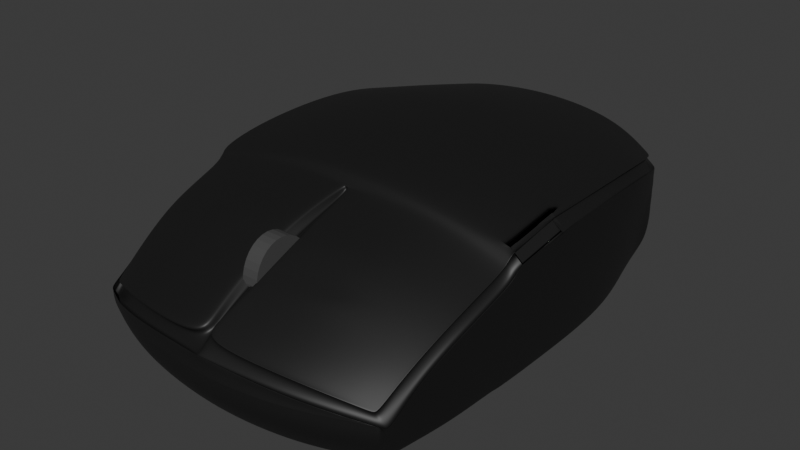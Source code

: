 # Source: Mouse.blend  (saved by Blender 4.4.32; exported with 4.5.12 LTS)
import bpy
from mathutils import Matrix  # noqa: F401  (used for matrix-valued properties, if any)

bpy.ops.wm.read_factory_settings(use_empty=True)
scene = bpy.context.scene
scene.name = 'Scene'

# ---- collections
col_collection = bpy.data.collections.new('Collection'); scene.collection.children.link(col_collection)

# ---- materials (node trees are filled in below, after node groups)
mat_material_001 = bpy.data.materials.new('Material.001')
mat_material_002 = bpy.data.materials.new('Material.002')

# ---- node groups
ng_smooth_by_angle = bpy.data.node_groups.new('Smooth by Angle', 'GeometryNodeTree')
_s = ng_smooth_by_angle.interface.new_socket(name='Mesh', in_out='OUTPUT', socket_type='NodeSocketGeometry')
_s = ng_smooth_by_angle.interface.new_socket(name='Mesh', in_out='INPUT', socket_type='NodeSocketGeometry')
_s = ng_smooth_by_angle.interface.new_socket(name='Angle', in_out='INPUT', socket_type='NodeSocketFloat')
_s.subtype = 'ANGLE'
_s.default_value = 0.5236
_s.min_value = 0.0
_s.max_value = 3.142
_s.description = 'Maximum face angle for smooth edges'
_s = ng_smooth_by_angle.interface.new_socket(name='Ignore Sharpness', in_out='INPUT', socket_type='NodeSocketBool')
_s.force_non_field = True
ng_smooth_by_angle.description = 'Set the sharpness of mesh edges based on the angle between the neighboring faces'
ng_smooth_by_angle.is_modifier = True
_N = ng_smooth_by_angle.nodes; _L = ng_smooth_by_angle.links
n0 = _N.new('GeometryNodeSetShadeSmooth'); n0.name = 'Set Shade Smooth'; n0.location = (120, -80)
n0.domain = 'EDGE'
n1 = _N.new('GeometryNodeSetShadeSmooth'); n1.name = 'Set Shade Smooth.001'; n1.location = (300, -80)
n2 = _N.new('NodeGroupOutput'); n2.name = 'Group Output'; n2.location = (480, -80)
n3 = _N.new('GeometryNodeInputMeshEdgeAngle'); n3.name = 'Edge Angle'; n3.location = (-440, -240)
n4 = _N.new('NodeGroupInput'); n4.name = 'Group Input'; n4.location = (-80, -80)
n5 = _N.new('GeometryNodeInputEdgeSmooth'); n5.name = 'Is Edge Smooth'; n5.location = (-260, -120)
n6 = _N.new('GeometryNodeInputShadeSmooth'); n6.name = 'Is Shade Smooth'; n6.location = (-440, -397)
n7 = _N.new('FunctionNodeCompare'); n7.name = 'Compare'; n7.location = (-260, -260)
n7.operation = 'LESS_EQUAL'
n7.inputs[6].default_value = (0.0, 0.0, 0.0, 0.0)
n7.inputs[7].default_value = (0.0, 0.0, 0.0, 0.0)
n8 = _N.new('FunctionNodeBooleanMath'); n8.name = 'Boolean Math.001'; n8.location = (-80, -260)
n9 = _N.new('NodeGroupInput'); n9.name = 'Group Input.001'; n9.location = (-440, -329)
n10 = _N.new('NodeGroupInput'); n10.name = 'Group Input.002'; n10.location = (-259, -189)
n11 = _N.new('FunctionNodeBooleanMath'); n11.name = 'Boolean Math'; n11.location = (-80, -149)
n11.operation = 'OR'
n12 = _N.new('FunctionNodeBooleanMath'); n12.name = 'Boolean Math.002'; n12.location = (-260, -380)
n12.operation = 'OR'
n13 = _N.new('NodeGroupInput'); n13.name = 'Group Input.003'; n13.location = (-440, -460)
_L.new(n3.outputs[0], n7.inputs[0])
_L.new(n1.outputs[0], n2.inputs[0])
_L.new(n9.outputs[1], n7.inputs[1])
_L.new(n7.outputs[0], n8.inputs[0])
_L.new(n4.outputs[0], n0.inputs[0])
_L.new(n0.outputs[0], n1.inputs[0])
_L.new(n8.outputs[0], n0.inputs[2])
_L.new(n10.outputs[2], n11.inputs[1])
_L.new(n5.outputs[0], n11.inputs[0])
_L.new(n11.outputs[0], n0.inputs[1])
_L.new(n13.outputs[2], n12.inputs[1])
_L.new(n6.outputs[0], n12.inputs[0])
_L.new(n12.outputs[0], n8.inputs[1])
n2.is_active_output = True

# ---- material node trees
mat_material_001.use_nodes = True; mat_material_001.node_tree.nodes.clear()
_N = mat_material_001.node_tree.nodes; _L = mat_material_001.node_tree.links
n0 = _N.new('ShaderNodeBsdfPrincipled'); n0.name = 'Principled BSDF'; n0.location = (10, 300)
n0.inputs[0].default_value = (0.009433, 0.009433, 0.009433, 1.0)
n1 = _N.new('ShaderNodeOutputMaterial'); n1.name = 'Material Output'; n1.location = (300, 300)
_L.new(n0.outputs[0], n1.inputs[0])
n1.is_active_output = True
mat_material_002.use_nodes = True; mat_material_002.node_tree.nodes.clear()
_N = mat_material_002.node_tree.nodes; _L = mat_material_002.node_tree.links
n0 = _N.new('ShaderNodeBsdfPrincipled'); n0.name = 'Principled BSDF'; n0.location = (10, 300)
n0.inputs[0].default_value = (0.06845, 0.06845, 0.06845, 1.0)
n1 = _N.new('ShaderNodeOutputMaterial'); n1.name = 'Material Output'; n1.location = (300, 300)
_L.new(n0.outputs[0], n1.inputs[0])
n1.is_active_output = True

# ---- world
world_world = bpy.data.worlds.new('World'); scene.world = world_world
world_world.use_nodes = True; world_world.node_tree.nodes.clear()
_N = world_world.node_tree.nodes; _L = world_world.node_tree.links
n0 = _N.new('ShaderNodeOutputWorld'); n0.name = 'World Output'; n0.location = (300, 300)
n1 = _N.new('ShaderNodeBackground'); n1.name = 'Background'; n1.location = (10, 300)
n1.inputs[0].default_value = (0.05088, 0.05088, 0.05088, 1.0)
_L.new(n1.outputs[0], n0.inputs[0])
n0.is_active_output = True
world_world.color = (0.05088, 0.05088, 0.05088)
world_world.sun_shadow_jitter_overblur = 0.0

# ---- meshes
me_cube_001 = bpy.data.meshes.new('Cube.001')
me_cube_001.from_pydata([(-1.189, -1.58, 0.25), (-1.189, -1.58, 0.4), (-1.189, -1.58, 0.4), (-1.12, 1.588, 0.75), (-1.12, 1.588, 0.5), (-1.12, 1.588, 0.25), (1.12, 1.588, 0.75), (1.12, 1.588, 0.5), (1.12, 1.588, 0.25), (1.189, -1.58, 0.4), (1.189, -1.578, 0.4), (1.189, -1.58, 0.25), (0.66, 0.95, 1.245), (0.66, 0.0, 1.245), (0.66, -0.95, 0.9886), (0.0, 0.95, 1.291), (0.0, 0.0, 1.291), (-0.66, 0.95, 1.245), (-0.66, 0.0, 1.245), (-0.66, -0.95, 0.9886), (-0.66, 0.95, 0.05285), (-0.66, 0.0, 0.0), (-0.66, -0.95, 0.0), (0.0, 0.95, 0.05285), (0.0, 0.0, 0.0), (0.0, -0.95, 0.0), (0.66, 0.95, 0.05285), (0.66, 0.0, 0.0), (0.66, -0.95, 0.0), (0.66, -1.814, 0.25), (0.0, -1.9, 0.25), (-0.66, -1.814, 0.25), (0.66, -1.814, 0.4), (0.0, -1.9, 0.4), (-0.66, -1.814, 0.4), (0.66, -1.814, 0.4), (0.0, -1.9, 0.4), (-0.66, -1.814, 0.4), (-0.66, 1.828, 0.25), (0.0, 1.9, 0.25), (0.66, 1.828, 0.25), (-0.66, 1.828, 0.5), (0.0, 1.9, 0.5), (0.66, 1.828, 0.5), (-0.66, 1.828, 0.75), (0.0, 1.9, 0.75), (0.66, 1.828, 0.75), (-1.28, -0.95, 0.25), (-1.32, 0.0, 0.25), (-1.32, 0.95, 0.25), (-1.28, -0.95, 0.5), (-1.32, 0.0, 0.5), (-1.32, 0.95, 0.5), (-1.28, -0.95, 0.7359), (-1.32, 0.0, 0.75), (-1.32, 0.95, 0.75), (0.66, -0.475, 1.133), (0.0, -0.475, 1.179), (-0.66, -0.475, 1.133), (-0.66, -0.475, 0.0), (0.0, -0.475, 0.0), (0.66, -0.475, 0.0), (-1.3, -0.475, 0.25), (-1.3, -0.475, 0.5), (-1.3, -0.475, 0.75), (0.66, -1.382, 0.7891), (-0.66, -1.382, 0.7891), (-0.66, -1.382, 0.0), (0.0, -1.425, 0.0), (0.66, -1.382, 0.0), (-1.235, -1.265, 0.25), (-1.235, -1.265, 0.45), (-1.235, -1.265, 0.575), (-1.058, -1.43, 0.003462), (-1.106, -1.464, 0.05626), (-1.142, -1.556, 0.449), (-1.189, -1.579, 0.34), (-1.001, 1.413, 0.01075), (-1.043, 1.446, 0.0563), (-1.081, 1.556, 0.938), (-1.12, 1.588, 0.8399), (1.058, -1.43, 0.003462), (1.106, -1.464, 0.05626), (1.134, -1.557, 0.4492), (1.226, -1.561, 0.3845), (1.001, 1.413, 0.01075), (1.043, 1.446, 0.0563), (1.081, 1.556, 0.938), (1.12, 1.588, 0.8399), (-1.174, 0.8606, 0.007731), (-1.227, 0.8606, 0.05628), (-1.173, -0.01198, 0.003462), (-1.227, -0.01198, 0.05628), (-1.137, -0.8846, 0.003462), (-1.19, -0.8846, 0.05626), (-1.225, -0.95, 0.8153), (-1.28, -0.95, 0.738), (-1.264, 0.0, 1.112), (-1.32, 0.0, 1.039), (-1.32, 0.95, 1.04), (-1.264, 0.95, 1.112), (0.6206, 1.612, 0.05201), (0.6206, 1.668, 0.1048), (0.0, 1.677, 0.05201), (0.0, 1.733, 0.1048), (-0.6206, 1.668, 0.1048), (-0.6206, 1.612, 0.05201), (-0.66, 1.77, 1.059), (-0.66, 1.828, 0.9855), (0.0, 1.842, 1.104), (0.0, 1.9, 1.032), (0.66, 1.828, 0.9855), (0.66, 1.77, 1.059), (1.137, -0.8846, 0.003462), (1.19, -0.8846, 0.05626), (1.173, -0.01198, 0.003462), (1.227, -0.01198, 0.05628), (1.227, 0.8606, 0.05628), (1.174, 0.8606, 0.007731), (1.264, 0.95, 1.112), (1.32, 0.95, 1.04), (1.264, 0.0, 1.112), (1.32, 0.0, 1.039), (1.225, -0.95, 0.8153), (1.28, -0.95, 0.7381), (-0.6206, -1.623, 0.003462), (-0.6206, -1.678, 0.05626), (0.0, -1.702, 0.003462), (0.0, -1.757, 0.05626), (0.6206, -1.678, 0.05626), (0.6206, -1.623, 0.003462), (0.66, -1.762, 0.5725), (0.66, -1.814, 0.487), (0.0, -1.866, 0.5186), (-0.66, -1.814, 0.487), (-0.66, -1.762, 0.59), (-1.209, -0.4483, 0.05627), (-1.155, -0.4483, 0.003462), (-1.3, -0.475, 0.9259), (-1.244, -0.475, 0.9999), (1.209, -0.4483, 0.05627), (1.155, -0.4483, 0.003462), (1.3, -0.475, 0.9259), (1.244, -0.475, 0.9999), (-1.12, -1.174, 0.05626), (-1.093, -1.185, 0.003462), (1.231, -1.265, 0.5637), (1.175, -1.277, 0.6404), (-1.235, -1.265, 0.5636), (-1.179, -1.276, 0.6403), (1.148, -1.174, 0.05626), (1.093, -1.185, 0.003462), (-1.189, -1.58, 0.4), (-1.12, 1.588, 0.625), (1.12, 1.588, 0.625), (1.189, -1.579, 0.3999), (0.66, -1.814, 0.4), (0.0, -1.9, 0.4), (-0.66, -1.814, 0.4), (-0.66, 1.828, 0.625), (0.0, 1.9, 0.625), (0.66, 1.828, 0.625), (-1.28, -0.95, 0.625), (-1.32, 0.0, 0.625), (-1.32, 0.95, 0.625), (-1.3, -0.475, 0.625), (-1.235, -1.297, 0.5125), (0.05091, -0.95, 1.01), (0.05091, -1.419, 0.8108), (0.05091, -1.835, 0.6099), (0.05091, -1.859, 0.5131), (-0.05303, -0.95, 1.025), (-0.1026, -1.403, 0.8259), (-0.05303, -1.829, 0.6203), (-0.05303, -1.857, 0.51), (-1.308, -0.4223, 0.25), (-1.308, -0.4223, 0.5), (-1.308, -0.4223, 0.75), (0.66, -0.4223, 1.176), (0.0, -0.4223, 1.222), (-0.66, -0.4223, 1.176), (-0.66, -0.4223, 0.0), (0.0, -0.4223, 0.0), (0.66, -0.4223, 0.0), (-1.252, -0.4223, 1.043), (-1.308, -0.4223, 0.9692), (1.162, -0.4104, 0.003462), (1.216, -0.4104, 0.05627), (-1.162, -0.4104, 0.003462), (-1.216, -0.4104, 0.05627), (1.252, -0.4223, 1.043), (1.308, -0.4223, 0.9692), (-1.308, -0.4223, 0.625), (0.66, -0.5274, 1.095), (0.0, -0.5274, 1.123), (-0.66, -0.5274, 1.095), (-0.66, -0.5274, 0.0), (0.0, -0.5274, 0.0), (0.66, -0.5274, 0.0), (-1.293, -0.5274, 0.25), (-1.293, -0.5274, 0.5), (-1.293, -0.5274, 0.75), (-1.149, -0.4874, 0.003462), (-1.202, -0.4874, 0.05627), (1.237, -0.5274, 0.9367), (1.293, -0.5274, 0.8616), (-1.237, -0.5274, 0.9367), (-1.293, -0.5274, 0.8616), (1.149, -0.4874, 0.003462), (1.202, -0.4874, 0.05627), (-1.293, -0.5274, 0.625), (0.05091, -0.5274, 1.116), (-0.05303, -0.5274, 1.132), (1.155, -1.595, 0.25), (1.155, -1.593, 0.4), (1.155, -1.595, 0.4), (1.091, 1.603, 0.25), (1.091, 1.603, 0.5), (1.091, 1.603, 0.75), (1.054, 1.57, 0.9456), (1.091, 1.603, 0.8491), (1.03, -1.442, 0.003462), (1.076, -1.477, 0.05626), (0.9766, 1.425, 0.01336), (1.016, 1.46, 0.05937), (1.104, -1.57, 0.457), (1.19, -1.577, 0.3909), (1.066, -1.198, 0.003243), (1.142, -1.283, 0.6487), (1.141, 0.8663, 0.01058), (1.225, 0.95, 1.121), (1.107, -0.8887, 0.003243), (1.124, -0.45, 0.003243), (1.141, -0.01122, 0.003243), (1.226, 0.0, 1.121), (1.207, -0.475, 1.008), (1.189, -0.95, 0.8252), (1.091, 1.603, 0.625), (1.155, -1.594, 0.3999), (1.13, -0.4111, 0.003243), (1.214, -0.4223, 1.051), (1.118, -0.49, 0.003243), (1.201, -0.5274, 0.9456), (-1.133, -1.605, 0.25), (-1.133, -1.605, 0.4), (-1.133, -1.605, 0.4), (-1.072, 1.613, 0.25), (-1.072, 1.613, 0.5), (-1.072, 1.613, 0.75), (-0.9607, 1.434, 0.01508), (-0.9987, 1.47, 0.06139), (-1.092, -1.578, 0.4794), (-1.133, -1.603, 0.3554), (-1.036, 1.579, 0.9507), (-1.072, 1.613, 0.8552), (-1.012, -1.45, 0.003462), (-1.055, -1.486, 0.05626), (-1.048, -1.206, 0.003098), (-1.124, -1.288, 0.6716), (-1.12, 0.87, 0.01247), (-1.2, 0.95, 1.126), (-1.12, -0.01072, 0.003098), (-1.103, -0.4511, 0.003098), (-1.087, -0.8915, 0.003098), (-1.165, -0.95, 0.8492), (-1.183, -0.475, 1.014), (-1.2, 0.0, 1.126), (-1.072, 1.613, 0.625), (-1.133, -1.605, 0.4), (-1.189, -0.4223, 1.057), (-1.109, -0.4116, 0.003098), (-1.177, -0.5274, 0.969), (-1.098, -0.4916, 0.003098), (-1.203, -1.484, 0.25), (-1.203, -1.484, 0.4153), (-1.203, -1.484, 0.4537), (-1.069, -1.355, 0.003462), (-1.11, -1.375, 0.05626), (1.147, -1.471, 0.5079), (1.227, -1.47, 0.4394), (-1.153, -1.47, 0.5077), (-1.203, -1.482, 0.4086), (1.069, -1.355, 0.003462), (1.119, -1.375, 0.05626), (-0.6327, -1.549, 0.0024), (-0.66, -1.646, 0.6511), (0.6327, -1.549, 0.0024), (0.66, -1.646, 0.6511), (0.0, -1.617, 0.0024), (-1.203, -1.493, 0.4345), (0.05091, -1.707, 0.6715), (-0.05303, -1.682, 0.6872), (1.048, -1.32, 0.003352), (1.116, -1.482, 0.5158), (-1.023, -1.375, 0.00335), (-1.102, -1.489, 0.5384), (0.0, -0.5274, 1.123), (-0.07214, -0.95, 1.008), (-0.07214, -1.403, 0.8084), (-1.32, 0.95, 1.04), (-1.264, 0.95, 1.112), (-1.081, 1.556, 0.938), (-1.12, 1.588, 0.8399), (0.66, 1.828, 0.9855), (0.66, 1.77, 1.059), (1.054, 1.57, 0.9456), (1.081, 1.556, 0.938), (1.12, 1.588, 0.8399), (1.091, 1.603, 0.8491), (1.231, -1.265, 0.5637), (1.175, -1.277, 0.6404), (1.147, -1.471, 0.5079), (1.134, -1.557, 0.4492), (1.226, -1.561, 0.3845), (1.227, -1.47, 0.4394), (-0.66, -1.814, 0.487), (-0.66, -1.762, 0.5725), (-1.092, -1.578, 0.4619), (-1.142, -1.556, 0.449), (-1.189, -1.579, 0.34), (-1.133, -1.603, 0.3554), (-1.235, -1.265, 0.5636), (-1.179, -1.276, 0.6403), (-1.225, -0.95, 0.8153), (-1.28, -0.95, 0.738), (-1.3, -0.475, 0.9259), (-1.244, -0.475, 0.9999), (-1.252, -0.4223, 1.043), (-1.264, 0.0, 1.112), (-1.32, 0.0, 1.039), (-1.308, -0.4223, 0.9692), (-1.036, 1.579, 0.9507), (-0.66, 1.77, 1.059), (-0.66, 1.828, 0.9855), (-1.072, 1.613, 0.8552), (0.0, 1.842, 1.104), (0.0, 1.9, 1.032), (1.264, 0.95, 1.112), (1.32, 0.95, 1.04), (1.264, 0.0, 1.112), (1.32, 0.0, 1.039), (1.3, -0.475, 0.9259), (1.244, -0.475, 0.9999), (1.237, -0.5274, 0.9367), (1.225, -0.95, 0.8153), (1.28, -0.95, 0.7381), (1.293, -0.5274, 0.8616), (1.104, -1.57, 0.457), (0.66, -1.762, 0.59), (0.66, -1.814, 0.487), (1.19, -1.577, 0.3909), (0.02198, -1.835, 0.6099), (0.0, -1.866, 0.5166), (0.05091, -1.86, 0.5129), (-0.02043, -1.827, 0.5859), (-0.05303, -1.857, 0.51), (-1.237, -0.5274, 0.9367), (-1.293, -0.5274, 0.8616), (1.252, -0.4223, 1.043), (-1.153, -1.47, 0.5077), (-1.203, -1.482, 0.4086), (0.06514, -0.95, 1.01), (0.06514, -1.419, 0.8108), (0.02198, -1.707, 0.6715), (0.02198, -0.5274, 1.116), (-0.02043, -1.682, 0.6697), (-0.02043, -0.5274, 1.114), (1.308, -0.4223, 0.9692), (0.00545, -0.5171, 1.082), (0.005922, -0.9367, 0.977), (-0.01324, -0.9373, 0.9573), (0.007109, -1.408, 0.7793), (-0.01214, -1.388, 0.7605), (-1.286, 0.9414, 1.015), (-1.23, 0.9416, 1.088), (-1.053, 1.532, 0.9173), (-1.092, 1.563, 0.8191), (0.6463, 1.796, 0.9612), (0.6458, 1.738, 1.034), (1.032, 1.539, 0.9255), (1.053, 1.532, 0.9173), (1.092, 1.563, 0.8192), (1.069, 1.572, 0.8294), (1.2, -1.247, 0.5396), (1.144, -1.259, 0.6168), (1.12, -1.451, 0.4806), (1.114, -1.532, 0.4211), (1.205, -1.537, 0.3556), (1.202, -1.45, 0.4113), (-0.6484, -1.778, 0.4666), (-0.6483, -1.727, 0.5521), (-1.072, -1.544, 0.4449), (-1.114, -1.529, 0.4311), (-1.162, -1.551, 0.3223), (-1.114, -1.569, 0.339), (-1.202, -1.247, 0.5428), (-1.146, -1.259, 0.6191), (-1.191, -0.9382, 0.7915), (-1.247, -0.9368, 0.7147), (-1.273, -0.4493, 0.9054), (-1.216, -0.4511, 0.9786), (-1.219, -0.41, 1.018), (-1.23, 0.002528, 1.086), (-1.286, 0.002715, 1.013), (-1.276, -0.4069, 0.945), (-1.015, 1.548, 0.9304), (-0.6458, 1.738, 1.034), (-0.6463, 1.796, 0.9611), (-1.05, 1.582, 0.8354), (1.537e-08, 1.808, 1.077), (1.813e-08, 1.867, 1.005), (1.23, 0.9416, 1.088), (1.286, 0.9414, 1.015), (1.245, -0.03521, 1.097), (1.335, -0.03841, 1.033), (1.273, -0.4493, 0.9054), (1.216, -0.4511, 0.9786), (1.207, -0.5068, 0.9144), (1.191, -0.9381, 0.7915), (1.247, -0.9366, 0.7147), (1.261, -0.512, 0.8379), (1.086, -1.539, 0.4337), (0.6477, -1.728, 0.5498), (0.6478, -1.78, 0.4643), (1.172, -1.548, 0.365), (0.01825, -1.804, 0.5813), (0.008786, -1.819, 0.5202), (0.00954, -1.865, 0.5109), (0.04218, -1.852, 0.504), (-0.01205, -1.778, 0.5686), (-0.03588, -1.824, 0.4895), (-1.207, -0.5068, 0.9144), (-1.261, -0.5121, 0.8379), (1.239, -0.4022, 0.9945), (-1.12, -1.452, 0.4882), (-1.169, -1.464, 0.3896), (0.008181, -1.7, 0.6405), (0.01954, -0.9365, 0.9701), (0.01904, -1.401, 0.7724), (0.01848, -1.689, 0.6338), (0.01971, -0.5171, 1.075), (-0.01092, -1.666, 0.6237), (-0.01368, -0.5178, 1.062), (1.297, -0.3816, 0.9615), (0.66, -1.04, 0.947), (-0.66, -1.04, 0.947), (0.09132, -1.048, 0.9687), (-0.1026, -1.044, 0.9838), (0.66, -1.363, 0.798), (0.09132, -1.398, 0.8196)], [], [(248, 254, 108, 44), (92, 48, 49, 90), (223, 85, 118, 229), (295, 280, 75, 251), (293, 287, 131, 225), (90, 49, 5, 78), (215, 226, 132, 35), (13, 16, 179, 178), (218, 220, 88, 6), (240, 178, 56, 235), (236, 14, 444, 448, 65, 228), (33, 157, 158, 34), (212, 171, 297, 366), (12, 15, 16, 13), (36, 133, 174, 134, 37), (212, 195, 19, 171), (55, 99, 80, 3), (177, 185, 98, 54), (231, 113, 151, 227), (275, 281, 148, 72), (45, 110, 111, 46), (129, 29, 30, 128), (253, 79, 100, 260), (270, 181, 59, 262), (72, 148, 96, 53), (15, 17, 18, 16), (44, 108, 110, 45), (196, 197, 25, 22), (35, 132, 170, 133, 36), (219, 112, 12, 230), (187, 191, 142, 140), (263, 22, 67, 257), (294, 284, 125, 255), (243, 244, 1, 0), (268, 245, 2, 152), (292, 282, 81, 221), (213, 214, 32, 29), (288, 286, 130, 127), (284, 288, 127, 125), (238, 215, 35, 156), (29, 32, 33, 30), (30, 33, 34, 31), (224, 216, 8, 86), (291, 173, 354, 365), (291, 285, 135, 173), (222, 213, 29, 129), (229, 118, 115, 233), (239, 186, 141, 232), (8, 7, 154, 6, 88, 120, 117, 86), (216, 217, 7, 8), (237, 218, 6, 154), (249, 106, 20, 259), (157, 36, 37, 158), (156, 35, 36, 157), (246, 247, 41, 38), (106, 103, 23, 20), (103, 101, 26, 23), (267, 248, 44, 159), (38, 41, 42, 39), (39, 42, 43, 40), (283, 279, 84, 9, 155, 10, 11, 82), (159, 44, 45, 160), (160, 45, 46, 161), (250, 246, 38, 105), (49, 52, 4, 5), (164, 55, 3, 153), (272, 196, 22, 263), (203, 199, 62, 136), (259, 20, 21, 261), (114, 124, 146, 150), (175, 176, 51, 48), (48, 51, 52, 49), (70, 71, 50, 47), (192, 177, 54, 163), (163, 54, 55, 164), (201, 207, 138, 64), (112, 109, 15, 12), (260, 100, 97, 266), (269, 184, 139, 265), (210, 201, 64, 165), (199, 200, 63, 62), (166, 72, 53, 162), (230, 12, 13, 234), (117, 120, 122, 116), (189, 175, 48, 92), (54, 98, 99, 55), (242, 193, 14, 236), (245, 252, 76, 2), (289, 275, 72, 166), (273, 274, 71, 70), (256, 243, 0, 74), (209, 205, 124, 114), (178, 179, 57, 56), (179, 180, 58, 57), (144, 70, 47, 94), (447, 445, 66, 172), (278, 83, 312, 311), (264, 95, 149, 258), (271, 206, 95, 264), (241, 208, 113, 231), (276, 73, 74, 277), (184, 97, 328, 327), (249, 77, 78, 250), (138, 207, 357, 325), (118, 85, 86, 117), (119, 121, 339, 337), (221, 81, 82, 222), (22, 25, 68, 67), (77, 89, 90, 78), (89, 91, 92, 90), (202, 93, 94, 203), (95, 206, 356, 323), (120, 88, 307, 338), (190, 143, 342, 358), (223, 101, 102, 224), (171, 447, 172, 298, 297), (128, 30, 31, 126), (25, 28, 69, 68), (103, 106, 105, 104), (101, 103, 104, 102), (96, 148, 321, 324), (186, 115, 116, 187), (115, 118, 117, 116), (124, 205, 346, 345), (167, 211, 364, 361), (143, 204, 343, 342), (255, 125, 126, 256), (87, 119, 337, 306), (211, 194, 296, 364), (169, 290, 363, 351), (151, 113, 114, 150), (207, 96, 324, 357), (188, 137, 136, 189), (149, 95, 323, 322), (208, 141, 140, 209), (134, 174, 355, 315), (168, 449, 446, 167, 361, 362), (148, 281, 360, 321), (206, 139, 326, 356), (282, 151, 150, 283), (277, 273, 70, 144), (274, 289, 166, 71), (200, 210, 165, 63), (51, 163, 164, 52), (176, 192, 163, 51), (93, 145, 144, 94), (52, 164, 153, 4), (127, 130, 129, 128), (125, 127, 128, 126), (247, 267, 159, 41), (217, 237, 154, 7), (41, 159, 160, 42), (42, 160, 161, 43), (214, 238, 156, 32), (244, 268, 152, 1), (220, 111, 303, 308), (448, 449, 168, 65), (182, 183, 61, 60), (104, 39, 40, 102), (287, 290, 169, 131), (197, 198, 28, 25), (23, 26, 27, 24), (193, 211, 167, 14), (75, 280, 359, 318), (84, 279, 314, 313), (181, 182, 60, 59), (109, 107, 17, 15), (142, 191, 367, 341), (105, 38, 39, 104), (20, 23, 24, 21), (219, 87, 306, 305), (60, 61, 198, 197), (21, 24, 182, 181), (16, 18, 180, 179), (24, 27, 183, 182), (63, 165, 192, 176), (32, 156, 157, 33), (91, 188, 189, 92), (141, 186, 187, 140), (147, 278, 311, 310), (136, 62, 175, 189), (266, 97, 184, 269), (165, 64, 177, 192), (62, 63, 176, 175), (233, 115, 186, 239), (261, 21, 181, 270), (64, 138, 185, 177), (234, 13, 178, 240), (68, 69, 286, 288), (57, 58, 195, 212, 194), (59, 60, 197, 196), (56, 57, 194, 211, 193), (50, 162, 210, 200), (113, 208, 209, 114), (133, 170, 353, 352), (174, 133, 352, 355), (137, 202, 203, 136), (232, 141, 208, 241), (265, 139, 206, 271), (140, 142, 205, 209), (235, 56, 193, 242), (47, 50, 200, 199), (162, 53, 201, 210), (53, 96, 207, 201), (94, 47, 199, 203), (262, 59, 196, 272), (143, 235, 242, 204), (61, 232, 241, 198), (121, 234, 240, 190), (27, 233, 239, 183), (10, 155, 238, 214), (43, 161, 237, 217), (110, 108, 333, 336), (85, 223, 224, 86), (130, 221, 222, 129), (190, 121, 339, 358), (198, 241, 231, 28), (204, 242, 236, 123), (119, 230, 234, 121), (161, 46, 218, 237), (40, 43, 217, 216), (183, 239, 232, 61), (26, 229, 233, 27), (82, 11, 213, 222), (102, 40, 216, 224), (155, 9, 215, 238), (11, 10, 214, 213), (286, 292, 221, 130), (87, 219, 230, 119), (71, 166, 162, 50), (28, 231, 227, 69), (190, 240, 235, 143), (46, 111, 220, 218), (9, 84, 226, 215), (278, 293, 225, 83), (101, 223, 229, 26), (137, 262, 272, 202), (58, 265, 271, 195), (91, 261, 270, 188), (18, 266, 269, 180), (34, 158, 268, 244), (4, 153, 267, 247), (73, 255, 256, 74), (131, 169, 351, 348), (173, 135, 316, 354), (106, 249, 250, 105), (195, 271, 264, 19), (123, 236, 228, 147), (126, 31, 243, 256), (37, 134, 252, 245), (180, 269, 265, 58), (17, 260, 266, 18), (89, 259, 261, 91), (202, 272, 263, 93), (78, 5, 246, 250), (153, 3, 248, 267), (5, 4, 247, 246), (77, 249, 259, 89), (158, 37, 245, 268), (31, 34, 244, 243), (276, 294, 255, 73), (19, 264, 258, 66, 445), (188, 270, 262, 137), (107, 253, 260, 17), (285, 295, 251, 135), (3, 80, 254, 248), (66, 258, 295, 285), (145, 257, 294, 276), (147, 228, 293, 278), (69, 227, 292, 286), (107, 109, 335, 332), (67, 68, 288, 284), (65, 168, 290, 287), (1, 152, 289, 274), (74, 0, 273, 277), (81, 282, 283, 82), (108, 254, 334, 333), (170, 132, 349, 353), (145, 276, 277, 144), (0, 1, 274, 273), (152, 2, 275, 289), (150, 146, 279, 283), (172, 66, 285, 291), (79, 253, 331, 301), (227, 151, 282, 292), (257, 67, 284, 294), (2, 76, 281, 275), (228, 65, 287, 293), (258, 149, 280, 295), (76, 252, 320, 319), (308, 303, 377, 382), (337, 339, 413, 411), (303, 336, 410, 377), (340, 367, 443, 414), (338, 307, 381, 412), (335, 304, 378, 409), (296, 366, 442, 368), (305, 306, 380, 379), (325, 357, 432, 399), (306, 337, 411, 380), (323, 356, 431, 397), (302, 299, 373, 376), (345, 346, 420, 419), (334, 302, 376, 408), (360, 319, 393, 435), (342, 343, 417, 416), (298, 365, 441, 372), (300, 301, 375, 374), (359, 322, 396, 434), (363, 362, 438, 439), (331, 332, 406, 405), (93, 263, 257, 145), (299, 329, 403, 373), (309, 345, 419, 383), (341, 367, 443, 415), (321, 360, 435, 395), (328, 300, 374, 402), (358, 342, 416, 433), (358, 339, 413, 433), (318, 359, 434, 392), (330, 325, 399, 404), (357, 324, 398, 432), (329, 330, 404, 403), (313, 314, 388, 387), (356, 326, 400, 431), (326, 327, 401, 400), (310, 311, 385, 384), (327, 328, 402, 401), (355, 352, 427, 430), (366, 297, 370, 442), (344, 310, 384, 418), (122, 120, 338, 340), (185, 138, 325, 330), (279, 146, 309, 314), (123, 147, 310, 344), (97, 100, 300, 328), (280, 149, 322, 359), (112, 219, 305, 304), (204, 123, 344, 343), (194, 212, 366, 296), (99, 98, 329, 299), (281, 76, 319, 360), (290, 168, 362, 363), (88, 220, 308, 307), (172, 291, 365, 298), (205, 142, 341, 346), (251, 75, 318, 317), (122, 191, 367, 340), (253, 107, 332, 331), (83, 225, 347, 312), (252, 134, 315, 320), (100, 79, 301, 300), (132, 226, 350, 349), (225, 131, 348, 347), (254, 80, 302, 334), (139, 184, 327, 326), (80, 99, 299, 302), (98, 185, 330, 329), (226, 84, 313, 350), (109, 112, 304, 335), (135, 251, 317, 316), (111, 110, 336, 303), (440, 368, 369, 437), (439, 436, 426, 425), (146, 124, 345, 309), (374, 375, 376, 373), (379, 380, 381, 382), (385, 386, 387, 388), (391, 392, 393, 394), (437, 369, 371, 438), (401, 402, 403, 404), (402, 374, 373, 403), (405, 406, 407, 408), (380, 411, 412, 381), (411, 413, 414, 412), (417, 418, 419, 420), (406, 409, 410, 407), (409, 378, 377, 410), (421, 422, 423, 424), (425, 426, 427, 428), (429, 390, 389, 430), (431, 400, 399, 432), (433, 416, 415, 443), (396, 397, 398, 395), (434, 396, 395, 435), (422, 425, 428, 423), (426, 429, 430, 427), (418, 384, 383, 419), (436, 441, 429, 426), (368, 442, 370, 369), (400, 401, 404, 399), (397, 431, 432, 398), (416, 417, 420, 415), (386, 421, 424, 387), (378, 379, 382, 377), (375, 405, 408, 376), (390, 391, 394, 389), (371, 372, 441, 436), (392, 434, 435, 393), (384, 385, 388, 383), (438, 371, 436, 439), (348, 351, 425, 422), (364, 296, 368, 440), (352, 353, 428, 427), (340, 338, 412, 414), (311, 312, 386, 385), (304, 305, 379, 378), (307, 308, 382, 381), (369, 370, 372, 371), (343, 344, 418, 417), (314, 309, 383, 388), (312, 347, 421, 386), (351, 363, 439, 425), (349, 350, 424, 423), (361, 364, 440, 437), (346, 341, 415, 420), (317, 318, 392, 391), (332, 335, 409, 406), (347, 348, 422, 421), (336, 333, 407, 410), (320, 315, 389, 394), (316, 317, 391, 390), (350, 313, 387, 424), (319, 320, 394, 393), (315, 355, 430, 389), (362, 361, 437, 438), (301, 331, 405, 375), (333, 334, 408, 407), (322, 323, 397, 396), (353, 349, 423, 428), (297, 298, 372, 370), (365, 354, 429, 441), (354, 316, 390, 429), (340, 367, 240, 234), (116, 340, 367, 187), (14, 167, 446, 444), (171, 19, 445, 447), (324, 321, 395, 398), (444, 446, 449, 448)])
me_cube_001.polygons.foreach_set('use_smooth', [True] * 439)
_uv = me_cube_001.uv_layers.new(name='UVMap')
_uv.uv.foreach_set('vector', [0.5625, 0.2566, 0.6012, 0.2566, 0.6123, 0.3125, 0.5625, 0.3125, 0.3894, 0.125, 0.4375, 0.125, 0.4375, 0.1875, 0.3894, 0.1875, 0.3638, 0.5055, 0.3673, 0.5056, 0.3695, 0.5625, 0.3659, 0.5625, 0.8629, 0.7374, 0.8688, 0.7373, 0.8688, 0.7455, 0.8629, 0.7456, 0.6348, 0.7374, 0.6875, 0.7378, 0.6875, 0.7463, 0.6349, 0.7456, 0.3894, 0.1875, 0.4375, 0.1875, 0.4375, 0.25, 0.3894, 0.25, 0.5822, 0.754, 0.5347, 0.75, 0.5999, 0.8125, 0.5625, 0.8125, 0.6875, 0.625, 0.75, 0.625, 0.75, 0.6443, 0.6875, 0.6443, 0.5625, 0.496, 0.6007, 0.496, 0.5999, 0.5, 0.5625, 0.5, 0.634, 0.6443, 0.6875, 0.6443, 0.6875, 0.6563, 0.6341, 0.6562, 0.6342, 0.6875, 0.6875, 0.6875, 0.6875, 0.694, 0.6875, 0.7174, 0.6875, 0.7187, 0.6347, 0.7188, 0.5, 0.875, 0.5, 0.875, 0.5, 0.9375, 0.5, 0.9375, 0.7812, 0.667, 0.7812, 0.6875, 0.7812, 0.6875, 0.7812, 0.667, 0.6875, 0.5625, 0.75, 0.5625, 0.75, 0.625, 0.6875, 0.625, 0.5625, 0.875, 0.6059, 0.875, 0.6029, 0.9062, 0.5999, 0.9375, 0.5625, 0.9375, 0.7812, 0.667, 0.8125, 0.667, 0.8125, 0.6875, 0.7812, 0.6875, 0.5625, 0.1875, 0.6142, 0.1875, 0.5999, 0.25, 0.5625, 0.25, 0.5625, 0.1057, 0.6109, 0.1057, 0.6142, 0.125, 0.5625, 0.125, 0.3656, 0.6875, 0.3692, 0.6875, 0.3685, 0.7188, 0.365, 0.7188, 0.548, 0.009587, 0.1741, 0.009708, 0.5462, 0.03125, 0.5625, 0.03125, 0.5625, 0.375, 0.614, 0.375, 0.6123, 0.4375, 0.5625, 0.4375, 0.3894, 0.8125, 0.4375, 0.8125, 0.4375, 0.875, 0.3894, 0.875, 0.8622, 0.505, 0.868, 0.5051, 0.8697, 0.5625, 0.8637, 0.5625, 0.1366, 0.6443, 0.1875, 0.6443, 0.1875, 0.6562, 0.1366, 0.6562, 0.5625, 0.03125, 0.5486, 0.03125, 0.5476, 0.0625, 0.5625, 0.0625, 0.75, 0.5625, 0.8125, 0.5625, 0.8125, 0.625, 0.75, 0.625, 0.5625, 0.3125, 0.6123, 0.3125, 0.614, 0.375, 0.5625, 0.375, 0.1875, 0.667, 0.25, 0.667, 0.25, 0.6875, 0.1875, 0.6875, 0.5625, 0.8125, 0.5999, 0.8125, 0.605, 0.8656, 0.6059, 0.875, 0.5625, 0.875, 0.6355, 0.5051, 0.6875, 0.5041, 0.6875, 0.5625, 0.634, 0.5625, 0.389, 0.6443, 0.6101, 0.6443, 0.6095, 0.6562, 0.3896, 0.6562, 0.1368, 0.6875, 0.1875, 0.6875, 0.1875, 0.7188, 0.1374, 0.7188, 0.1377, 0.7366, 0.1875, 0.7374, 0.1875, 0.7456, 0.1378, 0.7445, 0.4375, 0.9934, 0.5, 0.9934, 0.5, 1.0, 0.4375, 1.0, 0.5078, 0.9934, 0.5625, 0.9934, 0.5625, 1.0, 0.5156, 1.0, 0.3647, 0.7316, 0.3682, 0.7365, 0.3681, 0.7443, 0.3645, 0.7444, 0.4375, 0.754, 0.4966, 0.754, 0.5, 0.8125, 0.4375, 0.8125, 0.25, 0.7377, 0.3125, 0.7374, 0.3125, 0.7456, 0.25, 0.746, 0.1875, 0.7374, 0.25, 0.7377, 0.25, 0.746, 0.1875, 0.7456, 0.5271, 0.754, 0.5822, 0.754, 0.5625, 0.8125, 0.5155, 0.8125, 0.4375, 0.8125, 0.5, 0.8125, 0.5, 0.875, 0.4375, 0.875, 0.4375, 0.875, 0.5, 0.875, 0.5, 0.9375, 0.4375, 0.9375, 0.3896, 0.496, 0.4375, 0.496, 0.4375, 0.5, 0.3894, 0.5, 0.7812, 0.7379, 0.7812, 0.7464, 0.7812, 0.7464, 0.7812, 0.7379, 0.7812, 0.7379, 0.8125, 0.7378, 0.8125, 0.7463, 0.7812, 0.7464, 0.3894, 0.754, 0.4375, 0.754, 0.4375, 0.8125, 0.3894, 0.8125, 0.3659, 0.5625, 0.3695, 0.5625, 0.3695, 0.625, 0.3659, 0.625, 0.3658, 0.6443, 0.3694, 0.6443, 0.3693, 0.6562, 0.3657, 0.6562, 0.4375, 0.5, 0.5, 0.5, 0.5312, 0.5, 0.5625, 0.5, 0.5999, 0.5, 0.6113, 0.5625, 0.3881, 0.5625, 0.3894, 0.5, 0.4375, 0.496, 0.5, 0.496, 0.5, 0.5, 0.4375, 0.5, 0.5312, 0.496, 0.5625, 0.496, 0.5625, 0.5, 0.5312, 0.5, 0.1385, 0.5055, 0.1875, 0.5043, 0.1875, 0.5625, 0.1365, 0.5625, 0.5625, 0.875, 0.5625, 0.875, 0.5156, 0.9375, 0.5156, 0.9375, 0.5625, 0.8125, 0.5625, 0.8125, 0.5625, 0.875, 0.5625, 0.875, 0.4375, 0.2566, 0.5, 0.2566, 0.5, 0.3125, 0.4375, 0.3125, 0.1875, 0.5043, 0.25, 0.504, 0.25, 0.5625, 0.1875, 0.5625, 0.25, 0.504, 0.3125, 0.5043, 0.3125, 0.5625, 0.25, 0.5625, 0.5312, 0.2566, 0.5625, 0.2566, 0.5625, 0.3125, 0.5312, 0.3125, 0.4375, 0.3125, 0.5, 0.3125, 0.5, 0.375, 0.4375, 0.375, 0.4375, 0.375, 0.5, 0.375, 0.5, 0.4375, 0.4375, 0.4375, 0.392, 0.7404, 0.56, 0.7387, 0.5423, 0.7476, 0.5625, 0.75, 0.5312, 0.75, 0.5, 0.75, 0.4375, 0.75, 0.3894, 0.75, 0.5312, 0.3125, 0.5625, 0.3125, 0.5625, 0.375, 0.5312, 0.375, 0.5312, 0.375, 0.5625, 0.375, 0.5625, 0.4375, 0.5312, 0.4375, 0.3898, 0.2566, 0.4375, 0.2566, 0.4375, 0.3125, 0.3932, 0.3125, 0.4375, 0.1875, 0.5, 0.1875, 0.5, 0.25, 0.4375, 0.25, 0.5312, 0.1875, 0.5625, 0.1875, 0.5625, 0.25, 0.5312, 0.25, 0.1367, 0.667, 0.1875, 0.667, 0.1875, 0.6875, 0.1368, 0.6875, 0.3894, 0.08305, 0.4375, 0.08305, 0.4375, 0.09375, 0.3894, 0.09375, 0.1365, 0.5625, 0.1875, 0.5625, 0.1875, 0.625, 0.1365, 0.625, 0.393, 0.6875, 0.6056, 0.6875, 0.6, 0.7188, 0.3979, 0.7188, 0.4375, 0.1057, 0.5, 0.1057, 0.5, 0.125, 0.4375, 0.125, 0.4375, 0.125, 0.5, 0.125, 0.5, 0.1875, 0.4375, 0.1875, 0.4375, 0.03125, 0.5, 0.03125, 0.5, 0.0625, 0.4375, 0.0625, 0.5312, 0.1057, 0.5625, 0.1057, 0.5625, 0.125, 0.5312, 0.125, 0.5312, 0.125, 0.5625, 0.125, 0.5625, 0.1875, 0.5312, 0.1875, 0.5625, 0.08305, 0.5896, 0.08305, 0.6089, 0.09375, 0.5625, 0.09375, 0.6875, 0.5041, 0.75, 0.5038, 0.75, 0.5625, 0.6875, 0.5625, 0.8637, 0.5625, 0.8697, 0.5625, 0.8697, 0.625, 0.8637, 0.625, 0.8636, 0.6443, 0.8696, 0.6443, 0.8695, 0.6562, 0.8635, 0.6562, 0.5312, 0.08305, 0.5625, 0.08305, 0.5625, 0.09375, 0.5312, 0.09375, 0.4375, 0.08305, 0.5, 0.08305, 0.5, 0.09375, 0.4375, 0.09375, 0.5312, 0.03125, 0.5625, 0.03125, 0.5625, 0.0625, 0.5312, 0.0625, 0.634, 0.5625, 0.6875, 0.5625, 0.6875, 0.625, 0.6339, 0.625, 0.3881, 0.5625, 0.6113, 0.5625, 0.6112, 0.625, 0.3881, 0.625, 0.3894, 0.1057, 0.4375, 0.1057, 0.4375, 0.125, 0.3894, 0.125, 0.5625, 0.125, 0.6142, 0.125, 0.6142, 0.1875, 0.5625, 0.1875, 0.6341, 0.667, 0.6875, 0.667, 0.6875, 0.6875, 0.6342, 0.6875, 0.5625, 0.9934, 0.3416, 0.9935, 0.3113, 1.0, 0.5625, 1.0, 0.5177, 0.009587, 0.548, 0.009587, 0.5625, 0.03125, 0.5312, 0.03125, 0.4375, 0.009587, 0.5, 0.009587, 0.5, 0.03125, 0.4375, 0.03125, 0.3894, 0.9934, 0.4375, 0.9934, 0.4375, 1.0, 0.3894, 1.0, 0.3907, 0.667, 0.6082, 0.667, 0.6056, 0.6875, 0.393, 0.6875, 0.6875, 0.6443, 0.75, 0.6443, 0.75, 0.6563, 0.6875, 0.6563, 0.75, 0.6443, 0.8125, 0.6443, 0.8125, 0.6562, 0.75, 0.6563, 0.3894, 0.03125, 0.4375, 0.03125, 0.4375, 0.0625, 0.3894, 0.0625, 0.7813, 0.694, 0.8125, 0.694, 0.8125, 0.7188, 0.7812, 0.7188, 0.6312, 0.7373, 0.6313, 0.7455, 0.6313, 0.7455, 0.6312, 0.7373, 0.8634, 0.6875, 0.8694, 0.6875, 0.869, 0.7188, 0.863, 0.7188, 0.8635, 0.667, 0.8695, 0.667, 0.8694, 0.6875, 0.8634, 0.6875, 0.3657, 0.667, 0.3693, 0.667, 0.3692, 0.6875, 0.3656, 0.6875, 0.1318, 0.7365, 0.1319, 0.7443, 0.125, 0.75, 0.125, 0.7404, 0.8696, 0.6443, 0.8697, 0.625, 0.8697, 0.625, 0.8696, 0.6443, 0.1385, 0.5055, 0.1327, 0.5056, 0.1257, 0.5, 0.1322, 0.5, 0.6089, 0.09375, 0.5896, 0.08305, 0.5896, 0.08305, 0.6089, 0.09375, 0.3695, 0.5625, 0.3673, 0.5056, 0.3894, 0.5, 0.3881, 0.5625, 0.6303, 0.5625, 0.6303, 0.625, 0.6303, 0.625, 0.6303, 0.5625, 0.3645, 0.7444, 0.3681, 0.7443, 0.375, 0.75, 0.371, 0.75, 0.1875, 0.6875, 0.25, 0.6875, 0.25, 0.7188, 0.1875, 0.7188, 0.1327, 0.5056, 0.1305, 0.5625, 0.125, 0.5625, 0.125, 0.5, 0.1305, 0.5625, 0.1305, 0.625, 0.125, 0.625, 0.125, 0.5625, 0.1307, 0.667, 0.1308, 0.6875, 0.125, 0.6875, 0.125, 0.667, 0.8694, 0.6875, 0.8695, 0.667, 0.8695, 0.667, 0.8694, 0.6875, 0.6113, 0.5625, 0.5999, 0.5, 0.5999, 0.5, 0.6113, 0.5625, 0.6304, 0.6443, 0.6305, 0.6563, 0.6305, 0.6563, 0.6304, 0.6443, 0.3638, 0.5055, 0.3125, 0.5043, 0.3125, 0.5, 0.3704, 0.5, 0.7812, 0.6875, 0.7813, 0.694, 0.7812, 0.7188, 0.7812, 0.7188, 0.7812, 0.6875, 0.3894, 0.875, 0.4375, 0.875, 0.4375, 0.9375, 0.3894, 0.9375, 0.25, 0.6875, 0.3125, 0.6875, 0.3125, 0.7188, 0.25, 0.7188, 0.25, 0.504, 0.1875, 0.5043, 0.1875, 0.5, 0.25, 0.5, 0.3125, 0.5043, 0.25, 0.504, 0.25, 0.5, 0.3125, 0.5, 0.5476, 0.0625, 0.5486, 0.03125, 0.5486, 0.03125, 0.5476, 0.0625, 0.3694, 0.6443, 0.3695, 0.625, 0.3881, 0.625, 0.389, 0.6443, 0.3695, 0.625, 0.3695, 0.5625, 0.3881, 0.5625, 0.3881, 0.625, 0.6056, 0.6875, 0.6082, 0.667, 0.6082, 0.667, 0.6056, 0.6875, 0.7406, 0.6875, 0.7406, 0.667, 0.7406, 0.667, 0.7406, 0.6875, 0.6305, 0.6562, 0.6305, 0.667, 0.6305, 0.667, 0.6305, 0.6562, 0.1378, 0.7445, 0.1875, 0.7456, 0.1875, 0.75, 0.1316, 0.75, 0.632, 0.5051, 0.6303, 0.5625, 0.6303, 0.5625, 0.632, 0.5051, 0.7406, 0.667, 0.75, 0.667, 0.75, 0.667, 0.7406, 0.667, 0.7406, 0.7465, 0.7406, 0.738, 0.7406, 0.738, 0.7406, 0.7465, 0.3685, 0.7188, 0.3692, 0.6875, 0.393, 0.6875, 0.3979, 0.7188, 0.5896, 0.08305, 0.5526, 0.0625, 0.5526, 0.0625, 0.5896, 0.08305, 0.1306, 0.6443, 0.1307, 0.6562, 0.125, 0.6562, 0.125, 0.6443, 0.869, 0.7188, 0.8694, 0.6875, 0.8694, 0.6875, 0.869, 0.7188, 0.3693, 0.667, 0.3693, 0.6562, 0.3896, 0.6562, 0.3907, 0.667, 0.5999, 0.9375, 0.6029, 0.9062, 0.6029, 0.9062, 0.5999, 0.9375, 0.7406, 0.7187, 0.7406, 0.7174, 0.7406, 0.694, 0.7406, 0.6875, 0.7406, 0.6875, 0.7406, 0.7187, 0.5462, 0.03125, 0.1741, 0.009708, 0.1741, 0.009708, 0.5462, 0.03125, 0.8695, 0.667, 0.8695, 0.6562, 0.8695, 0.6562, 0.8695, 0.667, 0.3682, 0.7365, 0.3685, 0.7188, 0.3979, 0.7188, 0.392, 0.7404, 0.3894, 0.009587, 0.4375, 0.009587, 0.4375, 0.03125, 0.3894, 0.03125, 0.5, 0.009587, 0.5177, 0.009587, 0.5312, 0.03125, 0.5, 0.03125, 0.5, 0.08305, 0.5312, 0.08305, 0.5312, 0.09375, 0.5, 0.09375, 0.5, 0.125, 0.5312, 0.125, 0.5312, 0.1875, 0.5, 0.1875, 0.5, 0.1057, 0.5312, 0.1057, 0.5312, 0.125, 0.5, 0.125, 0.1308, 0.6875, 0.1315, 0.7188, 0.125, 0.7188, 0.125, 0.6875, 0.5, 0.1875, 0.5312, 0.1875, 0.5312, 0.25, 0.5, 0.25, 0.25, 0.746, 0.3125, 0.7456, 0.3125, 0.75, 0.25, 0.75, 0.1875, 0.7456, 0.25, 0.746, 0.25, 0.75, 0.1875, 0.75, 0.5, 0.2566, 0.5312, 0.2566, 0.5312, 0.3125, 0.5, 0.3125, 0.5, 0.496, 0.5312, 0.496, 0.5312, 0.5, 0.5, 0.5, 0.5, 0.3125, 0.5312, 0.3125, 0.5312, 0.375, 0.5, 0.375, 0.5, 0.375, 0.5312, 0.375, 0.5312, 0.4375, 0.5, 0.4375, 0.4966, 0.754, 0.5271, 0.754, 0.5155, 0.8125, 0.5, 0.8125, 0.5, 0.9934, 0.5078, 0.9934, 0.5156, 1.0, 0.5, 1.0, 0.6007, 0.496, 0.6123, 0.4375, 0.6123, 0.4375, 0.6007, 0.496, 0.6875, 0.7174, 0.7406, 0.7174, 0.7406, 0.7187, 0.6875, 0.7187, 0.25, 0.6443, 0.3125, 0.6443, 0.3125, 0.6562, 0.25, 0.6562, 0.3932, 0.375, 0.4375, 0.375, 0.4375, 0.4375, 0.3932, 0.4375, 0.6875, 0.7378, 0.7406, 0.738, 0.7406, 0.7465, 0.6875, 0.7463, 0.25, 0.667, 0.3125, 0.667, 0.3125, 0.6875, 0.25, 0.6875, 0.25, 0.5625, 0.3125, 0.5625, 0.3125, 0.625, 0.25, 0.625, 0.6875, 0.667, 0.7406, 0.667, 0.7406, 0.6875, 0.6875, 0.6875, 0.8688, 0.7455, 0.8688, 0.7373, 0.8688, 0.7373, 0.8688, 0.7455, 0.5423, 0.7476, 0.56, 0.7387, 0.56, 0.7387, 0.5423, 0.7476, 0.1875, 0.6443, 0.25, 0.6443, 0.25, 0.6562, 0.1875, 0.6562, 0.75, 0.5038, 0.8125, 0.5041, 0.8125, 0.5625, 0.75, 0.5625, 0.6095, 0.6562, 0.6101, 0.6443, 0.6101, 0.6443, 0.6095, 0.6562, 0.3932, 0.3125, 0.4375, 0.3125, 0.4375, 0.375, 0.3932, 0.375, 0.1875, 0.5625, 0.25, 0.5625, 0.25, 0.625, 0.1875, 0.625, 0.6355, 0.5051, 0.632, 0.5051, 0.632, 0.5051, 0.6355, 0.5051, 0.25, 0.6562, 0.3125, 0.6562, 0.3125, 0.667, 0.25, 0.667, 0.1875, 0.625, 0.25, 0.625, 0.25, 0.6443, 0.1875, 0.6443, 0.75, 0.625, 0.8125, 0.625, 0.8125, 0.6443, 0.75, 0.6443, 0.25, 0.625, 0.3125, 0.625, 0.3125, 0.6443, 0.25, 0.6443, 0.5, 0.09375, 0.5312, 0.09375, 0.5312, 0.1057, 0.5, 0.1057, 0.5, 0.8125, 0.5, 0.8125, 0.5, 0.875, 0.5, 0.875, 0.1305, 0.625, 0.1306, 0.6443, 0.125, 0.6443, 0.125, 0.625, 0.3693, 0.6562, 0.3694, 0.6443, 0.389, 0.6443, 0.3896, 0.6562, 0.6311, 0.7188, 0.6312, 0.7373, 0.6312, 0.7373, 0.6311, 0.7188, 0.3894, 0.09375, 0.4375, 0.09375, 0.4375, 0.1057, 0.3894, 0.1057, 0.8637, 0.625, 0.8697, 0.625, 0.8696, 0.6443, 0.8636, 0.6443, 0.5312, 0.09375, 0.5625, 0.09375, 0.5625, 0.1057, 0.5312, 0.1057, 0.4375, 0.09375, 0.5, 0.09375, 0.5, 0.1057, 0.4375, 0.1057, 0.3659, 0.625, 0.3695, 0.625, 0.3694, 0.6443, 0.3658, 0.6443, 0.1365, 0.625, 0.1875, 0.625, 0.1875, 0.6443, 0.1366, 0.6443, 0.5625, 0.09375, 0.6089, 0.09375, 0.6109, 0.1057, 0.5625, 0.1057, 0.6339, 0.625, 0.6875, 0.625, 0.6875, 0.6443, 0.634, 0.6443, 0.25, 0.7188, 0.3125, 0.7188, 0.3125, 0.7374, 0.25, 0.7377, 0.75, 0.6563, 0.8125, 0.6562, 0.8125, 0.667, 0.7812, 0.667, 0.75, 0.667, 0.1875, 0.6562, 0.25, 0.6562, 0.25, 0.667, 0.1875, 0.667, 0.6875, 0.6563, 0.75, 0.6563, 0.75, 0.667, 0.7406, 0.667, 0.6875, 0.667, 0.5, 0.0625, 0.5312, 0.0625, 0.5312, 0.08305, 0.5, 0.08305, 0.3692, 0.6875, 0.3693, 0.667, 0.3907, 0.667, 0.393, 0.6875, 0.6059, 0.875, 0.605, 0.8656, 0.605, 0.8656, 0.6059, 0.875, 0.6029, 0.9062, 0.6059, 0.875, 0.6059, 0.875, 0.6029, 0.9062, 0.1307, 0.6562, 0.1307, 0.667, 0.125, 0.667, 0.125, 0.6562, 0.3657, 0.6562, 0.3693, 0.6562, 0.3693, 0.667, 0.3657, 0.667, 0.8635, 0.6562, 0.8695, 0.6562, 0.8695, 0.667, 0.8635, 0.667, 0.3896, 0.6562, 0.6095, 0.6562, 0.6082, 0.667, 0.3907, 0.667, 0.6341, 0.6562, 0.6875, 0.6563, 0.6875, 0.667, 0.6341, 0.667, 0.4375, 0.0625, 0.5, 0.0625, 0.5, 0.08305, 0.4375, 0.08305, 0.5312, 0.0625, 0.5625, 0.0625, 0.5625, 0.08305, 0.5312, 0.08305, 0.5625, 0.0625, 0.5526, 0.0625, 0.5896, 0.08305, 0.5625, 0.08305, 0.3894, 0.0625, 0.4375, 0.0625, 0.4375, 0.08305, 0.3894, 0.08305, 0.1366, 0.6562, 0.1875, 0.6562, 0.1875, 0.667, 0.1367, 0.667, 0.6305, 0.6562, 0.6341, 0.6562, 0.6341, 0.667, 0.6305, 0.667, 0.3125, 0.6562, 0.3657, 0.6562, 0.3657, 0.667, 0.3125, 0.667, 0.6303, 0.625, 0.6339, 0.625, 0.634, 0.6443, 0.6304, 0.6443, 0.3125, 0.625, 0.3659, 0.625, 0.3658, 0.6443, 0.3125, 0.6443, 0.5, 0.75, 0.5312, 0.75, 0.5271, 0.754, 0.4966, 0.754, 0.5, 0.4375, 0.5312, 0.4375, 0.5312, 0.496, 0.5, 0.496, 0.614, 0.375, 0.6123, 0.3125, 0.6123, 0.3125, 0.614, 0.375, 0.3673, 0.5056, 0.3638, 0.5055, 0.3704, 0.5, 0.3743, 0.5, 0.3125, 0.7456, 0.3645, 0.7444, 0.371, 0.75, 0.3125, 0.75, 0.6304, 0.6443, 0.6303, 0.625, 0.6303, 0.625, 0.6304, 0.6443, 0.3125, 0.667, 0.3657, 0.667, 0.3656, 0.6875, 0.3125, 0.6875, 0.6305, 0.667, 0.6341, 0.667, 0.6342, 0.6875, 0.6306, 0.6875, 0.6303, 0.5625, 0.634, 0.5625, 0.6339, 0.625, 0.6303, 0.625, 0.5312, 0.4375, 0.5625, 0.4375, 0.5625, 0.496, 0.5312, 0.496, 0.4375, 0.4375, 0.5, 0.4375, 0.5, 0.496, 0.4375, 0.496, 0.3125, 0.6443, 0.3658, 0.6443, 0.3657, 0.6562, 0.3125, 0.6562, 0.3125, 0.5625, 0.3659, 0.5625, 0.3659, 0.625, 0.3125, 0.625, 0.3894, 0.75, 0.4375, 0.75, 0.4375, 0.754, 0.3894, 0.754, 0.3932, 0.4375, 0.4375, 0.4375, 0.4375, 0.496, 0.3896, 0.496, 0.5312, 0.75, 0.5625, 0.75, 0.5822, 0.754, 0.5271, 0.754, 0.4375, 0.75, 0.5, 0.75, 0.4966, 0.754, 0.4375, 0.754, 0.3125, 0.7374, 0.3647, 0.7316, 0.3645, 0.7444, 0.3125, 0.7456, 0.632, 0.5051, 0.6355, 0.5051, 0.634, 0.5625, 0.6303, 0.5625, 0.5, 0.03125, 0.5312, 0.03125, 0.5312, 0.0625, 0.5, 0.0625, 0.3125, 0.6875, 0.3656, 0.6875, 0.365, 0.7188, 0.3125, 0.7188, 0.6304, 0.6443, 0.634, 0.6443, 0.6341, 0.6562, 0.6305, 0.6563, 0.5625, 0.4375, 0.6123, 0.4375, 0.6007, 0.496, 0.5625, 0.496, 0.5625, 0.75, 0.527, 0.7458, 0.5347, 0.75, 0.5822, 0.754, 0.6312, 0.7373, 0.6348, 0.7374, 0.6349, 0.7456, 0.6313, 0.7455, 0.3125, 0.5043, 0.3638, 0.5055, 0.3659, 0.5625, 0.3125, 0.5625, 0.1307, 0.6562, 0.1366, 0.6562, 0.1367, 0.667, 0.1307, 0.667, 0.8125, 0.6562, 0.8635, 0.6562, 0.8635, 0.667, 0.8125, 0.667, 0.1305, 0.625, 0.1365, 0.625, 0.1366, 0.6443, 0.1306, 0.6443, 0.8125, 0.625, 0.8637, 0.625, 0.8636, 0.6443, 0.8125, 0.6443, 0.5, 0.9375, 0.5156, 0.9375, 0.5078, 0.9934, 0.5, 0.9934, 0.5, 0.25, 0.5312, 0.25, 0.5312, 0.2566, 0.5, 0.2566, 0.1319, 0.7443, 0.1378, 0.7445, 0.1316, 0.75, 0.125, 0.75, 0.6875, 0.7463, 0.7406, 0.7465, 0.7406, 0.7465, 0.6875, 0.7463, 0.7812, 0.7464, 0.8125, 0.7463, 0.8125, 0.7463, 0.7812, 0.7464, 0.1875, 0.5043, 0.1385, 0.5055, 0.1322, 0.5, 0.1875, 0.5, 0.8125, 0.667, 0.8635, 0.667, 0.8634, 0.6875, 0.8125, 0.6875, 0.6306, 0.6875, 0.6342, 0.6875, 0.6347, 0.7188, 0.6311, 0.7188, 0.3894, 0.9375, 0.4375, 0.9375, 0.4375, 0.9934, 0.3894, 0.9934, 0.5625, 0.9375, 0.5999, 0.9375, 0.3416, 0.9935, 0.5625, 0.9934, 0.8125, 0.6443, 0.8636, 0.6443, 0.8635, 0.6562, 0.8125, 0.6562, 0.8125, 0.5625, 0.8637, 0.5625, 0.8637, 0.625, 0.8125, 0.625, 0.1305, 0.5625, 0.1365, 0.5625, 0.1365, 0.625, 0.1305, 0.625, 0.1307, 0.667, 0.1367, 0.667, 0.1368, 0.6875, 0.1308, 0.6875, 0.3894, 0.25, 0.4375, 0.25, 0.4375, 0.2566, 0.3898, 0.2566, 0.5312, 0.25, 0.5625, 0.25, 0.5625, 0.2566, 0.5312, 0.2566, 0.4375, 0.25, 0.5, 0.25, 0.5, 0.2566, 0.4375, 0.2566, 0.1327, 0.5056, 0.1385, 0.5055, 0.1365, 0.5625, 0.1305, 0.5625, 0.5156, 0.9375, 0.5625, 0.9375, 0.5625, 0.9934, 0.5078, 0.9934, 0.4375, 0.9375, 0.5, 0.9375, 0.5, 0.9934, 0.4375, 0.9934, 0.1318, 0.7365, 0.1377, 0.7366, 0.1378, 0.7445, 0.1319, 0.7443, 0.8125, 0.6875, 0.8634, 0.6875, 0.863, 0.7188, 0.8125, 0.7188, 0.8125, 0.694, 0.1306, 0.6443, 0.1366, 0.6443, 0.1366, 0.6562, 0.1307, 0.6562, 0.8125, 0.5041, 0.8622, 0.505, 0.8637, 0.5625, 0.8125, 0.5625, 0.8125, 0.7378, 0.8629, 0.7374, 0.8629, 0.7456, 0.8125, 0.7463, 0.5625, 0.25, 0.5999, 0.25, 0.6012, 0.2566, 0.5625, 0.2566, 0.8125, 0.7188, 0.863, 0.7188, 0.8629, 0.7374, 0.8125, 0.7378, 0.1315, 0.7188, 0.1374, 0.7188, 0.1377, 0.7366, 0.1318, 0.7365, 0.6311, 0.7188, 0.6347, 0.7188, 0.6348, 0.7374, 0.6312, 0.7373, 0.3125, 0.7188, 0.365, 0.7188, 0.3647, 0.7316, 0.3125, 0.7374, 0.8125, 0.5041, 0.75, 0.5038, 0.75, 0.5038, 0.8125, 0.5041, 0.1875, 0.7188, 0.25, 0.7188, 0.25, 0.7377, 0.1875, 0.7374, 0.6875, 0.7187, 0.7406, 0.7187, 0.7406, 0.738, 0.6875, 0.7378, 0.5, 0.0, 0.5117, 8.178e-09, 0.5177, 0.009587, 0.5, 0.009587, 0.3894, 0.0, 0.4375, 0.0, 0.4375, 0.009587, 0.3894, 0.009587, 0.3681, 0.7443, 0.3682, 0.7365, 0.392, 0.7404, 0.3894, 0.75, 0.6123, 0.3125, 0.6012, 0.2566, 0.6012, 0.2566, 0.6123, 0.3125, 0.605, 0.8656, 0.5999, 0.8125, 0.5999, 0.8125, 0.605, 0.8656, 0.1315, 0.7188, 0.1318, 0.7365, 0.125, 0.7404, 0.125, 0.7188, 0.4375, 0.0, 0.5, 0.0, 0.5, 0.009587, 0.4375, 0.009587, 0.5117, 8.178e-09, 0.5625, 0.0, 0.548, 0.009587, 0.5177, 0.009587, 0.3979, 0.7188, 0.6, 0.7188, 0.56, 0.7387, 0.392, 0.7404, 0.7812, 0.7188, 0.8125, 0.7188, 0.8125, 0.7378, 0.7812, 0.7379, 0.868, 0.5051, 0.8622, 0.505, 0.8622, 0.505, 0.868, 0.5051, 0.365, 0.7188, 0.3685, 0.7188, 0.3682, 0.7365, 0.3647, 0.7316, 0.1374, 0.7188, 0.1875, 0.7188, 0.1875, 0.7374, 0.1377, 0.7366, 0.5625, 0.0, 0.009341, 0.0001748, 0.1741, 0.009708, 0.548, 0.009587, 0.6347, 0.7188, 0.6875, 0.7187, 0.6875, 0.7378, 0.6348, 0.7374, 0.863, 0.7188, 0.869, 0.7188, 0.8688, 0.7373, 0.8629, 0.7374, 0.3113, 1.0, 0.3416, 0.9935, 0.3416, 0.9935, 0.3113, 1.0, 0.6007, 0.496, 0.6123, 0.4375, 0.6123, 0.4375, 0.6007, 0.496, 0.6303, 0.5625, 0.6303, 0.625, 0.6303, 0.625, 0.6303, 0.5625, 0.6123, 0.4375, 0.614, 0.375, 0.614, 0.375, 0.6123, 0.4375, 0.0, 0.0, 0.0, 0.0, 0.0, 0.0, 0.0, 0.0, 0.6113, 0.5625, 0.5999, 0.5, 0.5999, 0.5, 0.6113, 0.5625, 0.75, 0.5038, 0.6875, 0.5041, 0.6875, 0.5041, 0.75, 0.5038, 0.75, 0.667, 0.7812, 0.667, 0.7812, 0.667, 0.75, 0.667, 0.6355, 0.5051, 0.632, 0.5051, 0.632, 0.5051, 0.6355, 0.5051, 0.6089, 0.09375, 0.5896, 0.08305, 0.5896, 0.08305, 0.6089, 0.09375, 0.632, 0.5051, 0.6303, 0.5625, 0.6303, 0.5625, 0.632, 0.5051, 0.8694, 0.6875, 0.8695, 0.667, 0.8695, 0.667, 0.8694, 0.6875, 0.5999, 0.25, 0.6142, 0.1875, 0.6142, 0.1875, 0.5999, 0.25, 0.6056, 0.6875, 0.6082, 0.667, 0.6082, 0.667, 0.6056, 0.6875, 0.6012, 0.2566, 0.5999, 0.25, 0.5999, 0.25, 0.6012, 0.2566, 0.1741, 0.009708, 0.009341, 0.0001748, 0.009341, 0.0001748, 0.1741, 0.009708, 0.6305, 0.6562, 0.6305, 0.667, 0.6305, 0.667, 0.6305, 0.6562, 0.7812, 0.7188, 0.7812, 0.7379, 0.7812, 0.7379, 0.7812, 0.7188, 0.8697, 0.5625, 0.868, 0.5051, 0.868, 0.5051, 0.8697, 0.5625, 0.8688, 0.7373, 0.869, 0.7188, 0.869, 0.7188, 0.8688, 0.7373, 0.7406, 0.738, 0.7406, 0.7187, 0.7406, 0.7187, 0.7406, 0.738, 0.8622, 0.505, 0.8125, 0.5041, 0.8125, 0.5041, 0.8622, 0.505, 0.1308, 0.6875, 0.1368, 0.6875, 0.1374, 0.7188, 0.1315, 0.7188, 0.6142, 0.1875, 0.6142, 0.125, 0.6142, 0.125, 0.6142, 0.1875, 0.6, 0.7188, 0.6056, 0.6875, 0.6056, 0.6875, 0.6, 0.7188, 0.6095, 0.6562, 0.6101, 0.6443, 0.6101, 0.6443, 0.6095, 0.6562, 0.5462, 0.03125, 0.1741, 0.009708, 0.1741, 0.009708, 0.5462, 0.03125, 0.8697, 0.625, 0.8697, 0.5625, 0.8697, 0.5625, 0.8697, 0.625, 0.6304, 0.6443, 0.6305, 0.6563, 0.6305, 0.6563, 0.6304, 0.6443, 0.6304, 0.6443, 0.6303, 0.625, 0.6303, 0.625, 0.6304, 0.6443, 0.8688, 0.7455, 0.8688, 0.7373, 0.8688, 0.7373, 0.8688, 0.7455, 0.6109, 0.1057, 0.6089, 0.09375, 0.6089, 0.09375, 0.6109, 0.1057, 0.5896, 0.08305, 0.5526, 0.0625, 0.5526, 0.0625, 0.5896, 0.08305, 0.6142, 0.125, 0.6109, 0.1057, 0.6109, 0.1057, 0.6142, 0.125, 0.5423, 0.7476, 0.56, 0.7387, 0.56, 0.7387, 0.5423, 0.7476, 0.8695, 0.667, 0.8695, 0.6562, 0.8695, 0.6562, 0.8695, 0.667, 0.8695, 0.6562, 0.8696, 0.6443, 0.8696, 0.6443, 0.8695, 0.6562, 0.6311, 0.7188, 0.6312, 0.7373, 0.6312, 0.7373, 0.6311, 0.7188, 0.8696, 0.6443, 0.8697, 0.625, 0.8697, 0.625, 0.8696, 0.6443, 0.6029, 0.9062, 0.6059, 0.875, 0.6059, 0.875, 0.6029, 0.9062, 0.7812, 0.667, 0.7812, 0.6875, 0.7812, 0.6875, 0.7812, 0.667, 0.6306, 0.6875, 0.6311, 0.7188, 0.6311, 0.7188, 0.6306, 0.6875, 0.6112, 0.625, 0.6113, 0.5625, 0.6113, 0.5625, 0.6112, 0.625, 0.6109, 0.1057, 0.6089, 0.09375, 0.6089, 0.09375, 0.6109, 0.1057, 0.56, 0.7387, 0.6, 0.7188, 0.6, 0.7188, 0.56, 0.7387, 0.6306, 0.6875, 0.6311, 0.7188, 0.6311, 0.7188, 0.6306, 0.6875, 0.8697, 0.625, 0.8697, 0.5625, 0.8697, 0.5625, 0.8697, 0.625, 0.8688, 0.7373, 0.869, 0.7188, 0.869, 0.7188, 0.8688, 0.7373, 0.6875, 0.5041, 0.6355, 0.5051, 0.6355, 0.5051, 0.6875, 0.5041, 0.6305, 0.667, 0.6306, 0.6875, 0.6306, 0.6875, 0.6305, 0.667, 0.75, 0.667, 0.7812, 0.667, 0.7812, 0.667, 0.75, 0.667, 0.6142, 0.1875, 0.6142, 0.125, 0.6142, 0.125, 0.6142, 0.1875, 0.1741, 0.009708, 0.009341, 0.0001748, 0.009341, 0.0001748, 0.1741, 0.009708, 0.7406, 0.738, 0.7406, 0.7187, 0.7406, 0.7187, 0.7406, 0.738, 0.5999, 0.5, 0.6007, 0.496, 0.6007, 0.496, 0.5999, 0.5, 0.7812, 0.7188, 0.7812, 0.7379, 0.7812, 0.7379, 0.7812, 0.7188, 0.6082, 0.667, 0.6095, 0.6562, 0.6095, 0.6562, 0.6082, 0.667, 0.8629, 0.7456, 0.8688, 0.7455, 0.8688, 0.7455, 0.8629, 0.7456, 0.0, 0.0, 0.0, 0.0, 0.0, 0.0, 0.0, 0.0, 0.8622, 0.505, 0.8125, 0.5041, 0.8125, 0.5041, 0.8622, 0.505, 0.6313, 0.7455, 0.6349, 0.7456, 0.6349, 0.7456, 0.6313, 0.7455, 0.3416, 0.9935, 0.5999, 0.9375, 0.5999, 0.9375, 0.3416, 0.9935, 0.8697, 0.5625, 0.868, 0.5051, 0.868, 0.5051, 0.8697, 0.5625, 0.5999, 0.8125, 0.5347, 0.75, 0.5347, 0.75, 0.5999, 0.8125, 0.6349, 0.7456, 0.6875, 0.7463, 0.6875, 0.7463, 0.6349, 0.7456, 0.6012, 0.2566, 0.5999, 0.25, 0.5999, 0.25, 0.6012, 0.2566, 0.8695, 0.6562, 0.8696, 0.6443, 0.8696, 0.6443, 0.8695, 0.6562, 0.5999, 0.25, 0.6142, 0.1875, 0.6142, 0.1875, 0.5999, 0.25, 0.6142, 0.125, 0.6109, 0.1057, 0.6109, 0.1057, 0.6142, 0.125, 0.5347, 0.75, 0.527, 0.7458, 0.527, 0.7458, 0.5347, 0.75, 0.75, 0.5038, 0.6875, 0.5041, 0.6875, 0.5041, 0.75, 0.5038, 0.8125, 0.7463, 0.8629, 0.7456, 0.8629, 0.7456, 0.8125, 0.7463, 0.6123, 0.4375, 0.614, 0.375, 0.614, 0.375, 0.6123, 0.4375, 0.7406, 0.667, 0.75, 0.667, 0.75, 0.6875, 0.7406, 0.6875, 0.7406, 0.738, 0.75, 0.738, 0.75, 0.7465, 0.7406, 0.7465, 0.6, 0.7188, 0.6056, 0.6875, 0.6056, 0.6875, 0.6, 0.7188, 0.625, 0.1886, 0.625, 0.2475, 0.5999, 0.25, 0.6142, 0.1875, 0.625, 0.493, 0.625, 0.4965, 0.5999, 0.5, 0.6007, 0.496, 0.6312, 0.7373, 0.6313, 0.7455, 0.5423, 0.7476, 0.56, 0.7387, 0.625, 0.9895, 0.625, 0.9954, 0.3113, 1.0, 0.3416, 0.9935, 0.7406, 0.6875, 0.75, 0.6875, 0.75, 0.7188, 0.7406, 0.7187, 0.625, 0.1057, 0.625, 0.125, 0.6142, 0.125, 0.6109, 0.1057, 0.625, 0.125, 0.625, 0.1875, 0.6142, 0.1875, 0.6142, 0.125, 0.625, 0.2594, 0.625, 0.3099, 0.6123, 0.3125, 0.6012, 0.2566, 0.632, 0.5051, 0.6303, 0.5625, 0.6113, 0.5625, 0.5999, 0.5, 0.6303, 0.5625, 0.6303, 0.625, 0.6112, 0.625, 0.6113, 0.5625, 0.6305, 0.667, 0.6306, 0.6875, 0.6056, 0.6875, 0.6082, 0.667, 0.625, 0.3125, 0.625, 0.3745, 0.614, 0.375, 0.6123, 0.3125, 0.625, 0.3755, 0.625, 0.4375, 0.6123, 0.4375, 0.614, 0.375, 0.625, 0.7582, 0.625, 0.811, 0.5999, 0.8125, 0.5347, 0.75, 0.625, 0.8652, 0.625, 0.8745, 0.6059, 0.875, 0.605, 0.8656, 0.625, 0.9065, 0.625, 0.9375, 0.5999, 0.9375, 0.6029, 0.9062, 0.625, 0.08312, 0.625, 0.09375, 0.6089, 0.09375, 0.5896, 0.08305, 0.6304, 0.6443, 0.6305, 0.6563, 0.6095, 0.6562, 0.6101, 0.6443, 0.625, 0.03125, 0.625, 0.0625, 0.5476, 0.0625, 0.5486, 0.03125, 0.625, 0.01175, 0.625, 0.03065, 0.5462, 0.03125, 0.1741, 0.009708, 0.625, 0.8125, 0.625, 0.8652, 0.605, 0.8656, 0.5999, 0.8125, 0.625, 0.8755, 0.625, 0.9065, 0.6029, 0.9062, 0.6059, 0.875, 0.6306, 0.6875, 0.6311, 0.7188, 0.6, 0.7188, 0.6056, 0.6875, 0.75, 0.738, 0.7812, 0.7379, 0.7812, 0.7464, 0.75, 0.7465, 0.75, 0.667, 0.7812, 0.667, 0.7812, 0.6875, 0.75, 0.6875, 0.625, 0.09379, 0.625, 0.1057, 0.6109, 0.1057, 0.6089, 0.09375, 0.625, 0.06271, 0.625, 0.08312, 0.5896, 0.08305, 0.5526, 0.0625, 0.6305, 0.6562, 0.6305, 0.667, 0.6082, 0.667, 0.6095, 0.6562, 0.625, 0.7546, 0.625, 0.7582, 0.5347, 0.75, 0.527, 0.7458, 0.625, 0.4401, 0.625, 0.493, 0.6007, 0.496, 0.6123, 0.4375, 0.625, 0.2535, 0.625, 0.2594, 0.6012, 0.2566, 0.5999, 0.25, 0.625, 0.9389, 0.625, 0.9895, 0.3416, 0.9935, 0.5999, 0.9375, 0.75, 0.7188, 0.7812, 0.7188, 0.7812, 0.7379, 0.75, 0.738, 0.625, 0.003383, 0.625, 0.01175, 0.1741, 0.009708, 0.009341, 0.0001748, 0.6311, 0.7188, 0.6312, 0.7373, 0.56, 0.7387, 0.6, 0.7188, 0.7406, 0.7187, 0.75, 0.7188, 0.75, 0.738, 0.7406, 0.738, 0.6875, 0.7463, 0.7406, 0.7465, 0.7406, 0.7465, 0.6875, 0.7463, 0.7406, 0.667, 0.75, 0.667, 0.75, 0.667, 0.7406, 0.667, 0.6059, 0.875, 0.605, 0.8656, 0.605, 0.8656, 0.6059, 0.875, 0.6112, 0.625, 0.6113, 0.5625, 0.6113, 0.5625, 0.6112, 0.625, 0.6312, 0.7373, 0.6313, 0.7455, 0.6313, 0.7455, 0.6312, 0.7373, 0.6875, 0.5041, 0.6355, 0.5051, 0.6355, 0.5051, 0.6875, 0.5041, 0.5999, 0.5, 0.6007, 0.496, 0.6007, 0.496, 0.5999, 0.5, 0.75, 0.6875, 0.7812, 0.6875, 0.7812, 0.7188, 0.75, 0.7188, 0.6305, 0.667, 0.6306, 0.6875, 0.6306, 0.6875, 0.6305, 0.667, 0.56, 0.7387, 0.6, 0.7188, 0.6, 0.7188, 0.56, 0.7387, 0.6313, 0.7455, 0.6349, 0.7456, 0.6349, 0.7456, 0.6313, 0.7455, 0.7406, 0.7465, 0.7406, 0.738, 0.7406, 0.738, 0.7406, 0.7465, 0.5999, 0.8125, 0.5347, 0.75, 0.5347, 0.75, 0.5999, 0.8125, 0.7406, 0.6875, 0.7406, 0.667, 0.7406, 0.667, 0.7406, 0.6875, 0.6082, 0.667, 0.6095, 0.6562, 0.6095, 0.6562, 0.6082, 0.667, 0.8629, 0.7456, 0.8688, 0.7455, 0.8688, 0.7455, 0.8629, 0.7456, 0.8125, 0.5041, 0.75, 0.5038, 0.75, 0.5038, 0.8125, 0.5041, 0.6349, 0.7456, 0.6875, 0.7463, 0.6875, 0.7463, 0.6349, 0.7456, 0.614, 0.375, 0.6123, 0.3125, 0.6123, 0.3125, 0.614, 0.375, 0.3416, 0.9935, 0.5999, 0.9375, 0.5999, 0.9375, 0.3416, 0.9935, 0.8125, 0.7463, 0.8629, 0.7456, 0.8629, 0.7456, 0.8125, 0.7463, 0.5347, 0.75, 0.527, 0.7458, 0.527, 0.7458, 0.5347, 0.75, 0.3113, 1.0, 0.3416, 0.9935, 0.3416, 0.9935, 0.3113, 1.0, 0.5999, 0.9375, 0.6029, 0.9062, 0.6029, 0.9062, 0.5999, 0.9375, 0.7406, 0.7187, 0.7406, 0.6875, 0.7406, 0.6875, 0.7406, 0.7187, 0.868, 0.5051, 0.8622, 0.505, 0.8622, 0.505, 0.868, 0.5051, 0.6123, 0.3125, 0.6012, 0.2566, 0.6012, 0.2566, 0.6123, 0.3125, 0.869, 0.7188, 0.8694, 0.6875, 0.8694, 0.6875, 0.869, 0.7188, 0.605, 0.8656, 0.5999, 0.8125, 0.5999, 0.8125, 0.605, 0.8656, 0.7812, 0.6875, 0.7812, 0.7188, 0.7812, 0.7188, 0.7812, 0.6875, 0.7812, 0.7379, 0.7812, 0.7464, 0.7812, 0.7464, 0.7812, 0.7379, 0.7812, 0.7464, 0.8125, 0.7463, 0.8125, 0.7463, 0.7812, 0.7464, 0.0, 0.0, 0.0, 0.0, 0.634, 0.6443, 0.6339, 0.625, 0.3881, 0.625, 0.0, 0.0, 0.0, 0.0, 0.389, 0.6443, 0.6875, 0.6875, 0.7406, 0.6875, 0.7406, 0.694, 0.6875, 0.694, 0.7812, 0.6875, 0.8125, 0.6875, 0.8125, 0.694, 0.7813, 0.694, 0.5476, 0.0625, 0.5486, 0.03125, 0.5486, 0.03125, 0.5476, 0.0625, 0.6875, 0.694, 0.7406, 0.694, 0.7406, 0.7174, 0.6875, 0.7174])
me_cube_001.materials.append(mat_material_001)
me_cube_001.use_mirror_x = True
me_cube_001.update()
me_cylinder = bpy.data.meshes.new('Cylinder')
me_cylinder.from_pydata([(0.0, 1.0, -1.0), (0.0, 1.0, 1.0), (0.1951, 0.9808, -1.0), (0.1951, 0.9808, 1.0), (0.3827, 0.9239, -1.0), (0.3827, 0.9239, 1.0), (0.5556, 0.8315, -1.0), (0.5556, 0.8315, 1.0), (0.7071, 0.7071, -1.0), (0.7071, 0.7071, 1.0), (0.8315, 0.5556, -1.0), (0.8315, 0.5556, 1.0), (0.9239, 0.3827, -1.0), (0.9239, 0.3827, 1.0), (0.9808, 0.1951, -1.0), (0.9808, 0.1951, 1.0), (1.0, 0.0, -1.0), (1.0, 0.0, 1.0), (0.9808, -0.1951, -1.0), (0.9808, -0.1951, 1.0), (0.9239, -0.3827, -1.0), (0.9239, -0.3827, 1.0), (0.8315, -0.5556, -1.0), (0.8315, -0.5556, 1.0), (0.7071, -0.7071, -1.0), (0.7071, -0.7071, 1.0), (0.5556, -0.8315, -1.0), (0.5556, -0.8315, 1.0), (0.3827, -0.9239, -1.0), (0.3827, -0.9239, 1.0), (0.1951, -0.9808, -1.0), (0.1951, -0.9808, 1.0), (0.0, -1.0, -1.0), (0.0, -1.0, 1.0), (-0.1951, -0.9808, -1.0), (-0.1951, -0.9808, 1.0), (-0.3827, -0.9239, -1.0), (-0.3827, -0.9239, 1.0), (-0.5556, -0.8315, -1.0), (-0.5556, -0.8315, 1.0), (-0.7071, -0.7071, -1.0), (-0.7071, -0.7071, 1.0), (-0.8315, -0.5556, -1.0), (-0.8315, -0.5556, 1.0), (-0.9239, -0.3827, -1.0), (-0.9239, -0.3827, 1.0), (-0.9808, -0.1951, -1.0), (-0.9808, -0.1951, 1.0), (-1.0, 0.0, -1.0), (-1.0, 0.0, 1.0), (-0.9808, 0.1951, -1.0), (-0.9808, 0.1951, 1.0), (-0.9239, 0.3827, -1.0), (-0.9239, 0.3827, 1.0), (-0.8315, 0.5556, -1.0), (-0.8315, 0.5556, 1.0), (-0.7071, 0.7071, -1.0), (-0.7071, 0.7071, 1.0), (-0.5556, 0.8315, -1.0), (-0.5556, 0.8315, 1.0), (-0.3827, 0.9239, -1.0), (-0.3827, 0.9239, 1.0), (-0.1951, 0.9808, -1.0), (-0.1951, 0.9808, 1.0)], [], [(0, 1, 3, 2), (2, 3, 5, 4), (4, 5, 7, 6), (6, 7, 9, 8), (8, 9, 11, 10), (10, 11, 13, 12), (12, 13, 15, 14), (14, 15, 17, 16), (16, 17, 19, 18), (18, 19, 21, 20), (20, 21, 23, 22), (22, 23, 25, 24), (24, 25, 27, 26), (26, 27, 29, 28), (28, 29, 31, 30), (30, 31, 33, 32), (32, 33, 35, 34), (34, 35, 37, 36), (36, 37, 39, 38), (38, 39, 41, 40), (40, 41, 43, 42), (42, 43, 45, 44), (44, 45, 47, 46), (46, 47, 49, 48), (48, 49, 51, 50), (50, 51, 53, 52), (52, 53, 55, 54), (54, 55, 57, 56), (56, 57, 59, 58), (58, 59, 61, 60), (3, 1, 63, 61, 59, 57, 55, 53, 51, 49, 47, 45, 43, 41, 39, 37, 35, 33, 31, 29, 27, 25, 23, 21, 19, 17, 15, 13, 11, 9, 7, 5), (60, 61, 63, 62), (62, 63, 1, 0), (0, 2, 4, 6, 8, 10, 12, 14, 16, 18, 20, 22, 24, 26, 28, 30, 32, 34, 36, 38, 40, 42, 44, 46, 48, 50, 52, 54, 56, 58, 60, 62)])
_uv = me_cylinder.uv_layers.new(name='UVMap')
_uv.uv.foreach_set('vector', [1.0, 0.5, 1.0, 1.0, 0.9688, 1.0, 0.9688, 0.5, 0.9688, 0.5, 0.9688, 1.0, 0.9375, 1.0, 0.9375, 0.5, 0.9375, 0.5, 0.9375, 1.0, 0.9062, 1.0, 0.9062, 0.5, 0.9062, 0.5, 0.9062, 1.0, 0.875, 1.0, 0.875, 0.5, 0.875, 0.5, 0.875, 1.0, 0.8438, 1.0, 0.8438, 0.5, 0.8438, 0.5, 0.8438, 1.0, 0.8125, 1.0, 0.8125, 0.5, 0.8125, 0.5, 0.8125, 1.0, 0.7812, 1.0, 0.7812, 0.5, 0.7812, 0.5, 0.7812, 1.0, 0.75, 1.0, 0.75, 0.5, 0.75, 0.5, 0.75, 1.0, 0.7188, 1.0, 0.7188, 0.5, 0.7188, 0.5, 0.7188, 1.0, 0.6875, 1.0, 0.6875, 0.5, 0.6875, 0.5, 0.6875, 1.0, 0.6562, 1.0, 0.6562, 0.5, 0.6562, 0.5, 0.6562, 1.0, 0.625, 1.0, 0.625, 0.5, 0.625, 0.5, 0.625, 1.0, 0.5938, 1.0, 0.5938, 0.5, 0.5938, 0.5, 0.5938, 1.0, 0.5625, 1.0, 0.5625, 0.5, 0.5625, 0.5, 0.5625, 1.0, 0.5312, 1.0, 0.5312, 0.5, 0.5312, 0.5, 0.5312, 1.0, 0.5, 1.0, 0.5, 0.5, 0.5, 0.5, 0.5, 1.0, 0.4688, 1.0, 0.4688, 0.5, 0.4688, 0.5, 0.4688, 1.0, 0.4375, 1.0, 0.4375, 0.5, 0.4375, 0.5, 0.4375, 1.0, 0.4062, 1.0, 0.4062, 0.5, 0.4062, 0.5, 0.4062, 1.0, 0.375, 1.0, 0.375, 0.5, 0.375, 0.5, 0.375, 1.0, 0.3438, 1.0, 0.3438, 0.5, 0.3438, 0.5, 0.3438, 1.0, 0.3125, 1.0, 0.3125, 0.5, 0.3125, 0.5, 0.3125, 1.0, 0.2812, 1.0, 0.2812, 0.5, 0.2812, 0.5, 0.2812, 1.0, 0.25, 1.0, 0.25, 0.5, 0.25, 0.5, 0.25, 1.0, 0.2188, 1.0, 0.2188, 0.5, 0.2188, 0.5, 0.2188, 1.0, 0.1875, 1.0, 0.1875, 0.5, 0.1875, 0.5, 0.1875, 1.0, 0.1562, 1.0, 0.1562, 0.5, 0.1562, 0.5, 0.1562, 1.0, 0.125, 1.0, 0.125, 0.5, 0.125, 0.5, 0.125, 1.0, 0.09375, 1.0, 0.09375, 0.5, 0.09375, 0.5, 0.09375, 1.0, 0.0625, 1.0, 0.0625, 0.5, 0.2968, 0.4854, 0.25, 0.49, 0.2032, 0.4854, 0.1582, 0.4717, 0.1167, 0.4496, 0.08029, 0.4197, 0.05045, 0.3833, 0.02827, 0.3418, 0.01461, 0.2968, 0.01, 0.25, 0.01461, 0.2032, 0.02827, 0.1582, 0.05045, 0.1167, 0.08029, 0.08029, 0.1167, 0.05045, 0.1582, 0.02827, 0.2032, 0.01461, 0.25, 0.01, 0.2968, 0.01461, 0.3418, 0.02827, 0.3833, 0.05045, 0.4197, 0.08029, 0.4496, 0.1167, 0.4717, 0.1582, 0.4854, 0.2032, 0.49, 0.25, 0.4854, 0.2968, 0.4717, 0.3418, 0.4496, 0.3833, 0.4197, 0.4197, 0.3833, 0.4496, 0.3418, 0.4717, 0.0625, 0.5, 0.0625, 1.0, 0.03125, 1.0, 0.03125, 0.5, 0.03125, 0.5, 0.03125, 1.0, 0.0, 1.0, 0.0, 0.5, 0.75, 0.49, 0.7968, 0.4854, 0.8418, 0.4717, 0.8833, 0.4496, 0.9197, 0.4197, 0.9496, 0.3833, 0.9717, 0.3418, 0.9854, 0.2968, 0.99, 0.25, 0.9854, 0.2032, 0.9717, 0.1582, 0.9496, 0.1167, 0.9197, 0.08029, 0.8833, 0.05045, 0.8418, 0.02827, 0.7968, 0.01461, 0.75, 0.01, 0.7032, 0.01461, 0.6582, 0.02827, 0.6167, 0.05045, 0.5803, 0.08029, 0.5504, 0.1167, 0.5283, 0.1582, 0.5146, 0.2032, 0.51, 0.25, 0.5146, 0.2968, 0.5283, 0.3418, 0.5504, 0.3833, 0.5803, 0.4197, 0.6167, 0.4496, 0.6582, 0.4717, 0.7032, 0.4854])
me_cylinder.materials.append(mat_material_002)
me_cylinder.update()

# ---- objects
ob_cube = bpy.data.objects.new('Cube', me_cube_001)
ob_cylinder = bpy.data.objects.new('Cylinder', me_cylinder)

# ---- transforms, parenting, visibility, modifiers, constraints
ob_cube.location = (0.0, 0.0, 0.0)
ob_cube.use_mesh_mirror_x = True
_m = ob_cube.modifiers.new('Subdivision', 'SUBSURF')
_m.levels = 3
_m.render_levels = 3
_m = ob_cube.modifiers.new('Smooth by Angle', 'NODES')
_m.node_group = ng_smooth_by_angle
_m.use_pin_to_last = True
_m.show_group_selector = False
ob_cylinder.location = (0.0, -1.179, 0.7792)
ob_cylinder.rotation_euler = (1.571, -0.0, -1.571)
ob_cylinder.scale = (0.2254, 0.2564, 0.06056)

# ---- collection membership
col_collection.objects.link(ob_cube)
col_collection.objects.link(ob_cylinder)

# ---- scene / render settings (as saved in the file)
scene.frame_start = 1; scene.frame_end = 250; scene.frame_set(1)
scene.render.engine = 'BLENDER_EEVEE_NEXT'
bpy.context.view_layer.update()

# ---- added for rendering (the .blend has no active camera and no usable light): camera, sun
cam_auto = bpy.data.cameras.new('AutoCamera')
cam_auto.lens = 50.0
cam_auto.sensor_width = 36.0
cam_auto.clip_end = 1000.0
ob_auto_camera = bpy.data.objects.new('AutoCamera', cam_auto)
scene.collection.objects.link(ob_auto_camera)
ob_auto_camera.location = (4.41702, -5.28794, 4.16269)
ob_auto_camera.rotation_euler = (1.09748, -7.21219e-08, 0.694738)
scene.camera = ob_auto_camera
light_auto_sun = bpy.data.lights.new('AutoSun', 'SUN')
light_auto_sun.energy = 3.0
light_auto_sun.angle = 0.0523599
ob_auto_sun = bpy.data.objects.new('AutoSun', light_auto_sun)
scene.collection.objects.link(ob_auto_sun)
ob_auto_sun.rotation_euler = (0.872665, 0.174533, 0.523599)
bpy.context.view_layer.update()
